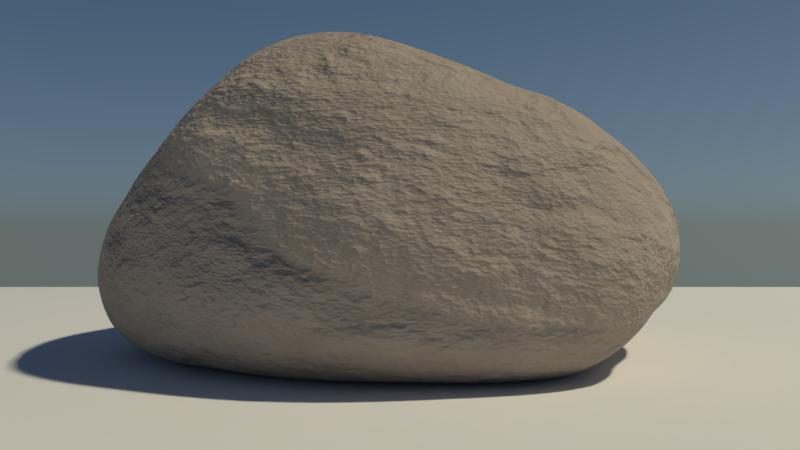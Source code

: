 # Source: anotherrock.blend  (saved by Blender 2.79.0; exported with 4.5.12 LTS)
import bpy
from mathutils import Matrix  # noqa: F401  (used for matrix-valued properties, if any)

bpy.ops.wm.read_factory_settings(use_empty=True)
scene = bpy.context.scene
scene.name = 'Scene'

# ---- collections
col_collection_1 = bpy.data.collections.new('Collection 1'); scene.collection.children.link(col_collection_1)

# ---- materials (node trees are filled in below, after node groups)
mat_material_001 = bpy.data.materials.new('Material.001')
mat_material_001.alpha_threshold = 0.0
mat_material_001.roughness = 0.5
mat_rock = bpy.data.materials.new('rock')
mat_rock.alpha_threshold = 0.0
mat_rock.roughness = 0.5

# ---- material node trees
mat_material_001.use_nodes = True; mat_material_001.node_tree.nodes.clear()
_N = mat_material_001.node_tree.nodes; _L = mat_material_001.node_tree.links
n0 = _N.new('ShaderNodeOutputMaterial'); n0.name = 'Material Output'; n0.location = (300, 300)
n1 = _N.new('ShaderNodeEmission'); n1.name = 'Emission'; n1.location = (10, 300)
n1.inputs[0].default_value = (1.0, 0.9062, 0.6565, 1.0)
n1.inputs[1].default_value = 1000.0
_L.new(n1.outputs[0], n0.inputs[0])
n0.is_active_output = True
mat_rock.use_nodes = True; mat_rock.node_tree.nodes.clear()
_N = mat_rock.node_tree.nodes; _L = mat_rock.node_tree.links
n0 = _N.new('ShaderNodeTexNoise'); n0.name = 'Noise Texture'; n0.location = (-659, 128)
n0.inputs[3].default_value = 16.0
n1 = _N.new('ShaderNodeTexVoronoi'); n1.name = 'Voronoi Texture'; n1.location = (-135, -97)
n1.inputs[2].default_value = 125.0
n2 = _N.new('ShaderNodeBsdfDiffuse'); n2.name = 'Diffuse BSDF.002'; n2.location = (116, 280)
n2.inputs[0].default_value = (0.3528, 0.3121, 0.2818, 1.0)
n3 = _N.new('ShaderNodeBsdfDiffuse'); n3.name = 'Diffuse BSDF'; n3.location = (-90, 496)
n3.inputs[0].default_value = (0.409, 0.409, 0.409, 1.0)
n4 = _N.new('ShaderNodeBsdfDiffuse'); n4.name = 'Diffuse BSDF.001'; n4.location = (-58, 355)
n4.inputs[0].default_value = (0.09811, 0.09811, 0.09811, 1.0)
n5 = _N.new('ShaderNodeRGBCurve'); n5.name = 'RGB Curves'; n5.location = (-440, 54)
_c = n5.mapping.curves[3]
while len(_c.points) > 2: _c.points.remove(_c.points[-1])
_c.points[0].location = (0.10909, 0.025); _c.points[0].handle_type = 'AUTO'
_c.points[1].location = (0.31364, 0.1125); _c.points[1].handle_type = 'AUTO'
_p = _c.points.new(0.47273, 0.7375); _p.handle_type = 'AUTO'
_p = _c.points.new(0.55909, 0.96875); _p.handle_type = 'AUTO'
n5.mapping.update()
n6 = _N.new('ShaderNodeTexNoise'); n6.name = 'Noise Texture.001'; n6.location = (-691, 511)
n6.inputs[2].default_value = 8.0
n6.inputs[3].default_value = 16.0
n6.inputs[8].default_value = 0.125
n7 = _N.new('ShaderNodeTexNoise'); n7.name = 'Noise Texture.002'; n7.location = (-620, 324)
n7.inputs[2].default_value = 8.0
n7.inputs[3].default_value = 16.0
n7.inputs[8].default_value = 0.125
n8 = _N.new('ShaderNodeRGBCurve'); n8.name = 'RGB Curves.001'; n8.location = (-390, 411)
_c = n8.mapping.curves[3]
while len(_c.points) > 2: _c.points.remove(_c.points[-1])
_c.points[0].location = (0.2, 0.0); _c.points[0].handle_type = 'AUTO'
_c.points[1].location = (0.28636, 0.1125); _c.points[1].handle_type = 'AUTO'
_p = _c.points.new(0.43182, 0.7); _p.handle_type = 'AUTO'
_p = _c.points.new(0.57727, 1.0); _p.handle_type = 'AUTO'
n8.mapping.update()
n9 = _N.new('ShaderNodeMixShader'); n9.name = 'Mix Shader'; n9.location = (133, 449)
n9.width = 127
n10 = _N.new('ShaderNodeMixShader'); n10.name = 'Mix Shader.001'; n10.location = (375, 456)
n11 = _N.new('ShaderNodeMixShader'); n11.name = 'Mix Shader.002'; n11.location = (553, 462)
n12 = _N.new('ShaderNodeMixShader'); n12.name = 'Mix Shader.003'; n12.location = (740, 420)
n13 = _N.new('ShaderNodeOutputMaterial'); n13.name = 'Material Output'; n13.location = (989, 274)
n14 = _N.new('ShaderNodeBsdfDiffuse'); n14.name = 'Diffuse BSDF.003'; n14.location = (496, 269)
n14.inputs[0].default_value = (0.5364, 0.4154, 0.3319, 1.0)
n15 = _N.new('ShaderNodeMath'); n15.name = 'Math'; n15.location = (760, 191)
n15.operation = 'MULTIPLY'
n15.inputs[1].default_value = 0.65
n16 = _N.new('ShaderNodeTexNoise'); n16.name = 'Musgrave Texture'; n16.location = (310, -64)
n16.width = 150
n16.noise_type = 'RIDGED_MULTIFRACTAL'
n16.normalize = False
n16.inputs[2].default_value = 35.0
n16.inputs[3].default_value = 1.0
n16.inputs[4].default_value = 0.9489
n16.inputs[5].default_value = 1.3
n17 = _N.new('ShaderNodeMix'); n17.name = 'Mix.001'; n17.location = (540, 69)
n17.data_type = 'RGBA'
n17.inputs[0].default_value = 0.2
n18 = _N.new('ShaderNodeMix'); n18.name = 'Mix'; n18.location = (305, 131)
n18.data_type = 'RGBA'
n18.inputs[0].default_value = 0.075
n19 = _N.new('ShaderNodeDisplacement'); n19.name = 'Displacement'; n19.location = (0, 0)
n19.inputs[1].default_value = 0.0
n19.inputs[2].default_value = 0.1
n20 = _N.new('ShaderNodeMath'); n20.name = 'Math.001'; n20.location = (0, 0)
n20.operation = 'MULTIPLY'
_L.new(n3.outputs[0], n9.inputs[1])
_L.new(n0.outputs[1], n5.inputs[1])
_L.new(n9.outputs[0], n10.inputs[1])
_L.new(n4.outputs[0], n9.inputs[2])
_L.new(n5.outputs[0], n18.inputs[6])
_L.new(n10.outputs[0], n11.inputs[1])
_L.new(n6.outputs[1], n9.inputs[0])
_L.new(n2.outputs[0], n10.inputs[2])
_L.new(n11.outputs[0], n12.inputs[1])
_L.new(n9.outputs[0], n11.inputs[2])
_L.new(n7.outputs[1], n8.inputs[1])
_L.new(n8.outputs[0], n11.inputs[0])
_L.new(n12.outputs[0], n13.inputs[0])
_L.new(n14.outputs[0], n12.inputs[2])
_L.new(n17.outputs[2], n15.inputs[0])
_L.new(n16.outputs[0], n17.inputs[7])
_L.new(n18.outputs[2], n17.inputs[6])
_L.new(n15.outputs[0], n19.inputs[0])
_L.new(n19.outputs[0], n13.inputs[2])
_L.new(n20.outputs[0], n18.inputs[7])
_L.new(n20.outputs[0], n10.inputs[0])
_L.new(n1.outputs[0], n20.inputs[0])
_L.new(n1.outputs[0], n20.inputs[1])
n13.is_active_output = True

# ---- world
world_world = bpy.data.worlds.new('World'); scene.world = world_world
world_world.use_nodes = True; world_world.node_tree.nodes.clear()
_N = world_world.node_tree.nodes; _L = world_world.node_tree.links
n0 = _N.new('ShaderNodeOutputWorld'); n0.name = 'World Output'; n0.location = (300, 300)
n1 = _N.new('ShaderNodeBackground'); n1.name = 'Background'; n1.location = (10, 300)
n2 = _N.new('ShaderNodeTexSky'); n2.name = 'Sky Texture'; n2.location = (-333, 352)
n2.sky_type = 'HOSEK_WILKIE'
n2.sun_direction = (0.7308, 0.2154, 0.6478)
n2.sun_elevation = 1.571
_L.new(n1.outputs[0], n0.inputs[0])
_L.new(n2.outputs[0], n1.inputs[0])
n0.is_active_output = True
world_world.color = (0.05088, 0.05088, 0.05088)
world_world.use_sun_shadow = False
world_world.sun_shadow_jitter_overblur = 0.0
world_world.cycles.sampling_method = 'MANUAL'

# ---- cameras
cam_camera = bpy.data.cameras.new('Camera')
cam_camera.clip_end = 100.0
cam_camera.lens = 35.0
cam_camera.sensor_width = 32.0
cam_camera.sensor_height = 18.0
cam_camera.ortho_scale = 7.314
cam_camera.dof.focus_distance = 0.0

# ---- meshes
me_plane_001 = bpy.data.meshes.new('Plane.001')
me_plane_001.from_pydata([(-1.0, -1.0, 0.0), (1.0, -1.0, 0.0), (-1.0, 1.0, 0.0), (1.0, 1.0, 0.0)], [], [(0, 1, 3, 2)])
me_plane_001.materials.append(mat_material_001)
me_plane_001.use_remesh_preserve_volume = False
me_plane_001.use_remesh_preserve_attributes = False
me_plane_001.use_mirror_vertex_groups = False
me_plane_001.update()
me_plane = bpy.data.meshes.new('Plane')
me_plane.from_pydata([(-1.0, -1.0, 0.0), (1.0, -1.0, 0.0), (-1.0, 1.0, 0.0), (1.0, 1.0, 0.0)], [], [(0, 1, 3, 2)])
me_plane.use_remesh_preserve_volume = False
me_plane.use_remesh_preserve_attributes = False
me_plane.use_mirror_vertex_groups = False
me_plane.update()
me_icosphere_001 = bpy.data.meshes.new('Icosphere.001')
me_icosphere_001.from_pydata([(-0.08388, 0.619, 0.03882), (0.5379, -0.247, -0.01169), (-0.6188, -0.2981, -0.03796), (-0.9344, 0.5776, 0.1773), (-0.1639, 0.9818, 0.4923), (0.8618, 0.7211, 0.159), (0.03842, -0.9275, 0.1505), (-0.8427, -0.4099, 0.3234), (-0.6065, 0.2866, 0.7737), (0.3951, 0.2806, 0.8563), (0.6982, -0.2933, 0.6755), (-0.08422, -0.638, 0.8445), (-0.5661, -0.1068, -0.01238), (-0.447, 0.1456, 0.02656), (-0.2926, 0.4218, 0.03869), (0.06844, 0.4295, 0.06025), (0.2483, 0.1801, 0.05579), (0.4165, -0.0552, 0.01556), (0.2774, -0.3316, 0.001729), (-0.0741, -0.3846, 0.006381), (-0.3889, -0.3618, -0.01599), (0.8965, 0.524, 0.09696), (0.853, 0.2383, 0.09285), (0.7065, -0.03153, 0.0311), (0.1987, 0.6845, 0.04482), (0.5056, 0.7752, -0.005956), (0.7311, 0.8036, 0.01984), (-0.8086, 0.6477, 0.1033), (-0.6083, 0.6827, 0.03579), (-0.3411, 0.6637, 0.009844), (-0.7837, -0.09742, -0.04051), (-0.9114, 0.1547, -8.619e-05), (-0.9556, 0.3982, 0.08858), (-0.09743, 1.043, 0.3561), (-0.05801, 1.01, 0.1667), (-0.06383, 0.8285, 0.02779), (-0.7999, 0.7771, 0.2387), (-0.5968, 0.9437, 0.3101), (-0.4208, 1.006, 0.3931), (0.1801, 1.059, 0.4704), (0.4834, 1.013, 0.3801), (0.7049, 0.8971, 0.2279), (0.8352, -0.4616, 0.4783), (0.8319, -0.4391, 0.2229), (0.7153, -0.3371, 0.06171), (0.968, 0.465, 0.2607), (1.015, 0.1648, 0.3572), (0.9147, -0.2144, 0.4948), (-0.1018, -0.8642, 0.06056), (-0.3091, -0.7232, -0.008565), (-0.5003, -0.5131, -0.02487), (0.5058, -0.4736, -0.04126), (0.4134, -0.7013, -0.02118), (0.2182, -0.848, 0.04636), (-0.9847, -0.1897, 0.2812), (-1.063, 0.09307, 0.2217), (-1.026, 0.3664, 0.2021), (-0.7459, -0.3526, -0.02301), (-0.8404, -0.3936, 0.05572), (-0.8723, -0.4122, 0.1882), (-0.5686, 0.6481, 0.741), (-0.5472, 0.9392, 0.6391), (-0.4119, 0.9719, 0.5459), (-0.9367, 0.5885, 0.3057), (-0.8722, 0.5314, 0.4773), (-0.7486, 0.4258, 0.6408), (0.555, 0.4197, 0.6725), (0.7697, 0.5881, 0.4439), (0.856, 0.6901, 0.2993), (0.03197, 0.9212, 0.6124), (0.2697, 0.8195, 0.6939), (0.3505, 0.5434, 0.7725), (0.6274, -0.5867, 0.6508), (0.598, -0.822, 0.2992), (0.2801, -0.8904, 0.1803), (-0.1874, -0.9116, 0.1837), (-0.4144, -0.8098, 0.2225), (-0.6628, -0.6127, 0.2763), (-0.8795, -0.2812, 0.444), (-0.8332, -0.1233, 0.5342), (-0.7376, 0.1208, 0.6806), (-0.4224, 0.2777, 0.8731), (-0.1317, 0.2864, 0.9338), (0.1941, 0.3045, 0.924), (0.5589, 0.1467, 0.808), (0.6911, -0.05017, 0.7573), (0.6743, -0.1551, 0.7237), (-0.03288, -0.7745, 0.651), (-0.01802, -0.891, 0.4659), (0.005481, -0.9425, 0.2898), (0.4521, -0.3874, 0.773), (0.4366, -0.6024, 0.7515), (0.22, -0.6778, 0.782), (-0.3893, -0.6696, 0.767), (-0.6105, -0.6305, 0.568), (-0.7412, -0.53, 0.4301), (-0.3014, -0.4912, 0.9894), (-0.4538, -0.2659, 0.9382), (-0.5617, 0.0173, 0.8401), (0.07274, -0.4744, 0.926), (0.2685, -0.2068, 0.8572), (0.3424, 0.07938, 0.8933), (0.3907, -0.4731, 0.7774), (0.4916, -0.2856, 0.7959), (0.5371, -0.1433, 0.7784), (-0.1511, -0.2808, 1.006), (0.03476, 0.0181, 0.9671), (-0.3419, -0.03325, 0.9418), (-0.5909, -0.4644, 0.7865), (-0.6479, -0.1613, 0.7354), (-0.768, -0.3801, 0.5923), (-0.2889, -0.8041, 0.532), (-0.4826, -0.7432, 0.3836), (-0.2183, -0.8988, 0.3419), (0.2175, -0.8044, 0.5767), (0.229, -0.8751, 0.3564), (0.5269, -0.721, 0.6673), (0.908, 0.029, 0.5607), (0.9312, 0.3824, 0.4353), (0.7504, 0.2452, 0.6484), (0.07226, 0.5708, 0.8546), (-0.1895, 0.8369, 0.7182), (-0.3087, 0.6723, 0.8265), (-0.9078, 0.2312, 0.4967), (-1.009, 0.3288, 0.3525), (-0.993, 0.005482, 0.3958), (-0.6549, -0.6271, 0.1394), (-0.6136, -0.5936, 0.02523), (-0.3916, -0.8054, 0.09196), (0.5578, -0.7983, 0.07337), (0.6845, -0.5855, 0.03999), (0.7709, -0.6987, 0.2955), (0.5776, 0.7611, 0.5326), (0.6869, 0.8692, 0.3913), (0.4118, 0.9802, 0.5438), (-0.7026, 0.7846, 0.5762), (-0.6067, 0.9644, 0.4724), (-0.7634, 0.7863, 0.4032), (-0.9947, -0.1586, 0.1214), (-1.032, 0.1392, 0.07781), (-0.9227, -0.1279, 0.003523), (0.02863, -0.7569, -0.007601), (-0.1989, -0.5789, -0.03538), (0.1726, -0.5638, -0.02986), (0.9988, -0.1044, 0.2382), (0.9062, -0.05616, 0.09717), (0.9945, 0.2275, 0.2116), (0.5171, 0.9617, 0.1373), (0.2373, 0.9165, 0.09773), (0.2225, 1.067, 0.2892), (-0.3573, 1.022, 0.2336), (-0.3489, 0.8891, 0.05548), (-0.6162, 0.8708, 0.1323), (-0.802, 0.4313, 0.02882), (-0.552, 0.4319, 0.01507), (-0.713, 0.1525, -0.01101), (0.7166, 0.5405, 0.007864), (0.5898, 0.2123, 0.03744), (0.404, 0.4745, 0.05423), (-0.2856, -0.1465, 0.03075), (-0.1172, 0.1506, 0.07221), (0.07792, -0.1278, 0.04926)], [], [(0, 15, 14), (1, 17, 23), (0, 14, 29), (0, 29, 35), (0, 35, 24), (1, 23, 44), (2, 20, 50), (3, 32, 56), (4, 38, 62), (5, 41, 68), (1, 44, 51), (2, 50, 57), (3, 56, 63), (4, 62, 69), (5, 68, 45), (6, 74, 89), (7, 77, 95), (8, 80, 98), (9, 83, 101), (10, 86, 90), (92, 99, 11), (91, 102, 92), (90, 103, 91), (92, 102, 99), (102, 100, 99), (91, 103, 102), (103, 104, 102), (102, 104, 100), (104, 101, 100), (90, 86, 103), (86, 85, 103), (103, 85, 104), (85, 84, 104), (104, 84, 101), (84, 9, 101), (99, 96, 11), (100, 105, 99), (101, 106, 100), (99, 105, 96), (105, 97, 96), (100, 106, 105), (106, 107, 105), (105, 107, 97), (107, 98, 97), (101, 83, 106), (83, 82, 106), (106, 82, 107), (82, 81, 107), (107, 81, 98), (81, 8, 98), (96, 93, 11), (97, 108, 96), (98, 109, 97), (96, 108, 93), (108, 94, 93), (97, 109, 108), (109, 110, 108), (108, 110, 94), (110, 95, 94), (98, 80, 109), (80, 79, 109), (109, 79, 110), (79, 78, 110), (110, 78, 95), (78, 7, 95), (93, 87, 11), (94, 111, 93), (95, 112, 94), (93, 111, 87), (111, 88, 87), (94, 112, 111), (112, 113, 111), (111, 113, 88), (113, 89, 88), (95, 77, 112), (77, 76, 112), (112, 76, 113), (76, 75, 113), (113, 75, 89), (75, 6, 89), (87, 92, 11), (88, 114, 87), (89, 115, 88), (87, 114, 92), (114, 91, 92), (88, 115, 114), (115, 116, 114), (114, 116, 91), (116, 90, 91), (89, 74, 115), (74, 73, 115), (115, 73, 116), (73, 72, 116), (116, 72, 90), (72, 10, 90), (47, 86, 10), (46, 117, 47), (45, 118, 46), (47, 117, 86), (117, 85, 86), (46, 118, 117), (118, 119, 117), (117, 119, 85), (119, 84, 85), (45, 68, 118), (68, 67, 118), (118, 67, 119), (67, 66, 119), (119, 66, 84), (66, 9, 84), (71, 83, 9), (70, 120, 71), (69, 121, 70), (71, 120, 83), (120, 82, 83), (70, 121, 120), (121, 122, 120), (120, 122, 82), (122, 81, 82), (69, 62, 121), (62, 61, 121), (121, 61, 122), (61, 60, 122), (122, 60, 81), (60, 8, 81), (65, 80, 8), (64, 123, 65), (63, 124, 64), (65, 123, 80), (123, 79, 80), (64, 124, 123), (124, 125, 123), (123, 125, 79), (125, 78, 79), (63, 56, 124), (56, 55, 124), (124, 55, 125), (55, 54, 125), (125, 54, 78), (54, 7, 78), (59, 77, 7), (58, 126, 59), (57, 127, 58), (59, 126, 77), (126, 76, 77), (58, 127, 126), (127, 128, 126), (126, 128, 76), (128, 75, 76), (57, 50, 127), (50, 49, 127), (127, 49, 128), (49, 48, 128), (128, 48, 75), (48, 6, 75), (53, 74, 6), (52, 129, 53), (51, 130, 52), (53, 129, 74), (129, 73, 74), (52, 130, 129), (130, 131, 129), (129, 131, 73), (131, 72, 73), (51, 44, 130), (44, 43, 130), (130, 43, 131), (43, 42, 131), (131, 42, 72), (42, 10, 72), (66, 71, 9), (67, 132, 66), (68, 133, 67), (66, 132, 71), (132, 70, 71), (67, 133, 132), (133, 134, 132), (132, 134, 70), (134, 69, 70), (68, 41, 133), (41, 40, 133), (133, 40, 134), (40, 39, 134), (134, 39, 69), (39, 4, 69), (60, 65, 8), (61, 135, 60), (62, 136, 61), (60, 135, 65), (135, 64, 65), (61, 136, 135), (136, 137, 135), (135, 137, 64), (137, 63, 64), (62, 38, 136), (38, 37, 136), (136, 37, 137), (37, 36, 137), (137, 36, 63), (36, 3, 63), (54, 59, 7), (55, 138, 54), (56, 139, 55), (54, 138, 59), (138, 58, 59), (55, 139, 138), (139, 140, 138), (138, 140, 58), (140, 57, 58), (56, 32, 139), (32, 31, 139), (139, 31, 140), (31, 30, 140), (140, 30, 57), (30, 2, 57), (48, 53, 6), (49, 141, 48), (50, 142, 49), (48, 141, 53), (141, 52, 53), (49, 142, 141), (142, 143, 141), (141, 143, 52), (143, 51, 52), (50, 20, 142), (20, 19, 142), (142, 19, 143), (19, 18, 143), (143, 18, 51), (18, 1, 51), (42, 47, 10), (43, 144, 42), (44, 145, 43), (42, 144, 47), (144, 46, 47), (43, 145, 144), (145, 146, 144), (144, 146, 46), (146, 45, 46), (44, 23, 145), (23, 22, 145), (145, 22, 146), (22, 21, 146), (146, 21, 45), (21, 5, 45), (26, 41, 5), (25, 147, 26), (24, 148, 25), (26, 147, 41), (147, 40, 41), (25, 148, 147), (148, 149, 147), (147, 149, 40), (149, 39, 40), (24, 35, 148), (35, 34, 148), (148, 34, 149), (34, 33, 149), (149, 33, 39), (33, 4, 39), (33, 38, 4), (34, 150, 33), (35, 151, 34), (33, 150, 38), (150, 37, 38), (34, 151, 150), (151, 152, 150), (150, 152, 37), (152, 36, 37), (35, 29, 151), (29, 28, 151), (151, 28, 152), (28, 27, 152), (152, 27, 36), (27, 3, 36), (27, 32, 3), (28, 153, 27), (29, 154, 28), (27, 153, 32), (153, 31, 32), (28, 154, 153), (154, 155, 153), (153, 155, 31), (155, 30, 31), (29, 14, 154), (14, 13, 154), (154, 13, 155), (13, 12, 155), (155, 12, 30), (12, 2, 30), (21, 26, 5), (22, 156, 21), (23, 157, 22), (21, 156, 26), (156, 25, 26), (22, 157, 156), (157, 158, 156), (156, 158, 25), (158, 24, 25), (23, 17, 157), (17, 16, 157), (157, 16, 158), (16, 15, 158), (158, 15, 24), (15, 0, 24), (12, 20, 2), (13, 159, 12), (14, 160, 13), (12, 159, 20), (159, 19, 20), (13, 160, 159), (160, 161, 159), (159, 161, 19), (161, 18, 19), (14, 15, 160), (15, 16, 160), (160, 16, 161), (16, 17, 161), (161, 17, 18), (17, 1, 18)])
me_icosphere_001.polygons.foreach_set('use_smooth', [True] * 320)
me_icosphere_001.materials.append(mat_rock)
me_icosphere_001.use_remesh_preserve_volume = False
me_icosphere_001.use_remesh_preserve_attributes = False
me_icosphere_001.use_mirror_vertex_groups = False
me_icosphere_001.update()

# ---- objects
ob_plane_001 = bpy.data.objects.new('Plane.001', me_plane_001)
ob_plane = bpy.data.objects.new('Plane', me_plane)
ob_icosphere = bpy.data.objects.new('Icosphere', me_icosphere_001)
ob_camera = bpy.data.objects.new('Camera', cam_camera)

# ---- transforms, parenting, visibility, modifiers, constraints
ob_plane_001.location = (16.23, -2.776, 24.1)
ob_plane_001.rotation_euler = (-0.454, -2.361, 0.3217)
ob_plane_001.scale = (-0.698, -0.698, -0.698)
ob_plane_001.lineart.crease_threshold = 0.0
ob_plane.location = (-0.01994, 0.1015, 0.02736)
ob_plane.scale = (2.483, 2.483, 2.483)
ob_plane.lineart.crease_threshold = 0.0
ob_icosphere.location = (0.03527, 0.003423, 0.07581)
ob_icosphere.rotation_euler = (2.24e-11, 0.01653, 2.71e-09)
ob_icosphere.scale = (0.7898, 0.7898, 0.7898)
ob_icosphere.lineart.crease_threshold = 0.0
_m = ob_icosphere.modifiers.new('Subsurf', 'SUBSURF')
_m.uv_smooth = 'PRESERVE_CORNERS'
_m.quality = 1
_m.levels = 2
_m.render_levels = 1
_m = ob_icosphere.modifiers.new('Displace', 'DISPLACE')
_m.strength = 0.08
_m = ob_icosphere.modifiers.new('Subsurf.001', 'SUBSURF')
_m.uv_smooth = 'PRESERVE_CORNERS'
_m.quality = 2
_m.show_only_control_edges = False
_m.use_creases = False
ob_camera.location = (0.05409, -2.51, 0.3871)
ob_camera.rotation_euler = (1.571, -0.0, 0.0)
ob_camera.scale = (0.7965, 0.7965, 0.7965)
ob_camera.lock_rotations_4d = False
ob_camera.empty_display_type = 'ARROWS'
ob_camera.color = (0.0, 0.0, 0.0, 0.0)
ob_camera.display_type = 'WIRE'
ob_camera.lineart.crease_threshold = 0.0

# ---- collection membership
col_collection_1.objects.link(ob_plane_001)
col_collection_1.objects.link(ob_plane)
col_collection_1.objects.link(ob_icosphere)
col_collection_1.objects.link(ob_camera)

# ---- scene / render settings (as saved in the file)
scene.camera = ob_camera
scene.frame_start = 1; scene.frame_end = 250; scene.frame_set(1)
scene.render.engine = 'CYCLES'
scene.render.resolution_percentage = 50
scene.render.dither_intensity = 0.0
scene.cycles.use_denoising = False
scene.cycles.samples = 128
scene.cycles.sampling_pattern = 'TABULATED_SOBOL'
scene.cycles.use_adaptive_sampling = False
scene.cycles.use_light_tree = False
scene.cycles.blur_glossy = 0.0
scene.cycles.sample_clamp_indirect = 0.0
scene.view_settings.view_transform = 'Standard'
bpy.context.view_layer.update()
